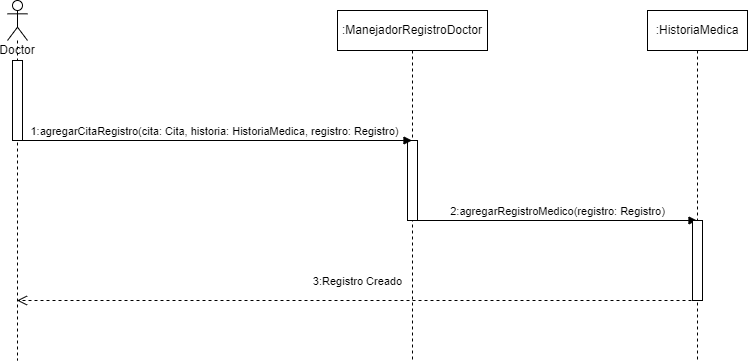

The diagram above was exported from draw.io. Its source (the exported page's mxGraphModel, read from the mxfile embedded in the PNG):
<mxGraphModel dx="1715" dy="482" grid="1" gridSize="10" guides="1" tooltips="1" connect="1" arrows="1" fold="1" page="1" pageScale="1" pageWidth="850" pageHeight="1100" math="0" shadow="0">
  <root>
    <mxCell id="0" />
    <mxCell id="1" parent="0" />
    <mxCell id="-wpMNzNuc8WPh6bbfaID-2" value=":ManejadorRegistroDoctor" style="shape=umlLifeline;perimeter=lifelinePerimeter;whiteSpace=wrap;html=1;container=1;collapsible=0;recursiveResize=0;outlineConnect=0;" vertex="1" parent="1">
      <mxGeometry x="-140" y="210" width="150" height="350" as="geometry" />
    </mxCell>
    <mxCell id="-wpMNzNuc8WPh6bbfaID-10" value="" style="html=1;points=[];perimeter=orthogonalPerimeter;" vertex="1" parent="-wpMNzNuc8WPh6bbfaID-2">
      <mxGeometry x="70" y="130" width="10" height="80" as="geometry" />
    </mxCell>
    <mxCell id="-wpMNzNuc8WPh6bbfaID-11" value="2:agregarRegistroMedico(registro: Registro)" style="html=1;verticalAlign=bottom;endArrow=block;rounded=0;" edge="1" parent="-wpMNzNuc8WPh6bbfaID-2" target="-wpMNzNuc8WPh6bbfaID-3">
      <mxGeometry width="80" relative="1" as="geometry">
        <mxPoint x="80" y="210" as="sourcePoint" />
        <mxPoint x="160" y="210" as="targetPoint" />
      </mxGeometry>
    </mxCell>
    <mxCell id="-wpMNzNuc8WPh6bbfaID-3" value=":HistoriaMedica" style="shape=umlLifeline;perimeter=lifelinePerimeter;whiteSpace=wrap;html=1;container=1;collapsible=0;recursiveResize=0;outlineConnect=0;" vertex="1" parent="1">
      <mxGeometry x="170" y="210" width="100" height="350" as="geometry" />
    </mxCell>
    <mxCell id="-wpMNzNuc8WPh6bbfaID-13" value="" style="html=1;points=[];perimeter=orthogonalPerimeter;" vertex="1" parent="-wpMNzNuc8WPh6bbfaID-3">
      <mxGeometry x="45" y="210" width="10" height="80" as="geometry" />
    </mxCell>
    <mxCell id="-wpMNzNuc8WPh6bbfaID-5" value="Doctor" style="shape=umlLifeline;participant=umlActor;perimeter=lifelinePerimeter;whiteSpace=wrap;html=1;container=1;collapsible=0;recursiveResize=0;verticalAlign=top;spacingTop=36;outlineConnect=0;" vertex="1" parent="1">
      <mxGeometry x="-470" y="200" width="20" height="360" as="geometry" />
    </mxCell>
    <mxCell id="-wpMNzNuc8WPh6bbfaID-6" value="" style="html=1;points=[];perimeter=orthogonalPerimeter;" vertex="1" parent="-wpMNzNuc8WPh6bbfaID-5">
      <mxGeometry x="5" y="60" width="10" height="80" as="geometry" />
    </mxCell>
    <mxCell id="-wpMNzNuc8WPh6bbfaID-9" value="1:agregarCitaRegistro(cita: Cita, historia: HistoriaMedica, registro: Registro)" style="html=1;verticalAlign=bottom;endArrow=block;rounded=0;" edge="1" parent="1" target="-wpMNzNuc8WPh6bbfaID-2">
      <mxGeometry width="80" relative="1" as="geometry">
        <mxPoint x="-460" y="340" as="sourcePoint" />
        <mxPoint x="-380" y="340" as="targetPoint" />
      </mxGeometry>
    </mxCell>
    <mxCell id="-wpMNzNuc8WPh6bbfaID-14" value="3:Registro Creado" style="html=1;verticalAlign=bottom;endArrow=open;dashed=1;endSize=8;rounded=0;" edge="1" parent="1" target="-wpMNzNuc8WPh6bbfaID-5">
      <mxGeometry x="-0.0007" y="-10" relative="1" as="geometry">
        <mxPoint x="220" y="500" as="sourcePoint" />
        <mxPoint x="140" y="500" as="targetPoint" />
        <mxPoint as="offset" />
      </mxGeometry>
    </mxCell>
  </root>
</mxGraphModel>